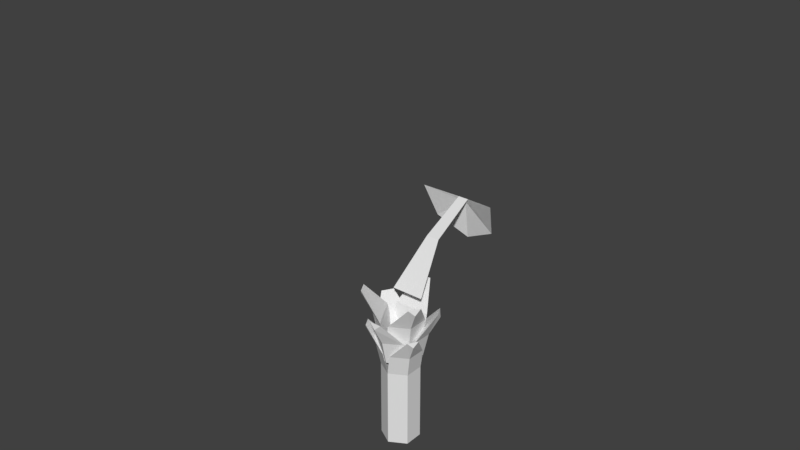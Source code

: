 # Source: palmeira.blend  (saved by Blender 2.79.0; exported with 4.5.12 LTS)
import bpy
from mathutils import Matrix  # noqa: F401  (used for matrix-valued properties, if any)

bpy.ops.wm.read_factory_settings(use_empty=True)
scene = bpy.context.scene
scene.name = 'Scene'

# ---- collections
col_collection_1 = bpy.data.collections.new('Collection 1'); scene.collection.children.link(col_collection_1)
col_collection_1.hide_render = True
col_collection_1.hide_viewport = True
col_collection_2 = bpy.data.collections.new('Collection 2'); scene.collection.children.link(col_collection_2)

# ---- world
world_world = bpy.data.worlds.new('World'); scene.world = world_world
world_world.color = (0.05088, 0.05088, 0.05088)
world_world.use_sun_shadow = False
world_world.sun_shadow_jitter_overblur = 0.0
world_world.cycles.sampling_method = 'MANUAL'

# ---- meshes
me_cylinder_001 = bpy.data.meshes.new('Cylinder.001')
me_cylinder_001.from_pydata([(-0.02539, 0.03832, 3.811), (-0.0709, 0.1509, 3.38), (-0.08453, 0.216, 2.934), (-0.08607, 0.2263, 2.517), (0.1768, -1.544, 4.486), (0.2057, -1.147, 4.482), (0.2262, -0.4826, 4.205), (0.02154, -0.02766, 3.948), (0.0, 0.3856, 2.397), (0.0, 0.3503, 2.954), (0.0, 0.2742, 3.434), (0.0, 0.03832, 3.811), (0.02539, 0.03832, 3.811), (0.0709, 0.1509, 3.38), (0.08453, 0.216, 2.934), (0.08607, 0.2263, 2.517), (-0.2152, -1.539, 4.486), (-0.2342, -1.141, 4.482), (-0.2381, -0.4768, 4.205), (-0.02223, -0.02711, 3.948), (-0.000341, -0.02738, 3.948), (-0.005123, -0.4114, 4.354), (-0.0134, -1.076, 4.631), (-0.02202, -1.768, 4.575), (-0.02049, -0.04115, 3.765), (-0.09525, -0.1369, 3.333), (-0.1448, -0.1812, 2.887), (-0.1529, -0.1877, 2.47), (-0.3339, -0.1928, 2.35), (-0.3033, -0.1751, 2.908), (-0.2375, -0.1371, 3.387), (-0.03319, -0.01916, 3.765), (-0.04588, 0.002825, 3.765), (-0.1662, -0.01406, 3.333), (-0.2294, -0.03481, 2.887), (-0.239, -0.0386, 2.47), (0.04588, 0.002825, 3.721), (0.1662, -0.01406, 3.289), (0.2294, -0.03481, 2.843), (0.239, -0.0386, 2.426), (0.3339, -0.1928, 2.306), (0.3033, -0.1751, 2.864), (0.2375, -0.1371, 3.343), (0.03319, -0.01916, 3.721), (0.02049, -0.04115, 3.721), (0.09525, -0.1369, 3.289), (0.1448, -0.1812, 2.843), (0.1529, -0.1877, 2.426), (1.132, -0.4333, 5.051), (0.8312, -0.2302, 4.887), (0.4087, 0.03035, 4.366), (0.03468, 0.005106, 3.948), (0.9342, -0.7719, 5.051), (0.6095, -0.6102, 4.887), (0.1747, -0.3707, 4.366), (0.01263, -0.03271, 3.948), (0.02366, -0.0138, 3.948), (0.1856, -0.1083, 4.475), (0.6142, -0.3583, 4.996), (1.181, -0.6889, 5.225), (-0.196, 1.631, 3.842), (-0.2199, 1.264, 3.996), (-0.2321, 0.5444, 4.005), (-0.02189, 0.02739, 3.948), (0.196, 1.631, 3.842), (0.2199, 1.264, 3.996), (0.2321, 0.5444, 4.005), (0.02189, 0.02739, 3.948), (0.0, 0.02739, 3.948), (0.0, 0.5408, 4.169), (0.0, 1.26, 4.16), (0.0, 1.874, 3.835), (1.207, 0.9348, 3.339), (0.9371, 0.8044, 3.601), (0.3446, 0.4712, 3.838), (0.01255, 0.03273, 3.948), (1.405, 0.5966, 3.339), (1.16, 0.425, 3.601), (0.5795, 0.07066, 3.838), (0.0347, -0.005028, 3.948), (0.02363, 0.01385, 3.948), (0.5041, 0.2956, 3.995), (1.09, 0.6393, 3.758), (1.503, 0.8814, 3.254), (-1.312, -0.9873, 3.842), (-0.9834, -0.8242, 3.996), (-0.3546, -0.4739, 4.005), (-0.01272, -0.03267, 3.948), (-1.509, -0.6482, 3.842), (-1.204, -0.4437, 3.996), (-0.5874, -0.07218, 4.005), (-0.03467, 0.005201, 3.948), (-0.02369, -0.01373, 3.948), (-0.4678, -0.2712, 4.169), (-1.091, -0.6321, 4.16), (-1.621, -0.9399, 3.835), (-1.13, 0.4376, 5.051), (-0.8303, 0.2334, 4.887), (-0.4088, -0.02879, 4.366), (-0.0347, -0.004973, 3.948), (-0.9313, 0.7755, 5.051), (-0.6072, 0.6125, 4.887), (-0.1733, 0.3714, 4.366), (-0.0125, 0.03275, 3.948), (-0.0236, 0.01389, 3.948), (-0.1852, 0.109, 4.475), (-0.6128, 0.3606, 4.996), (-1.178, 0.6934, 5.225), (1.413, -0.5779, 3.339), (1.165, -0.4095, 3.601), (0.5803, -0.06296, 3.838), (0.03463, 0.005488, 3.948), (1.219, -0.9187, 3.339), (0.9477, -0.7919, 3.601), (0.3508, -0.4666, 3.838), (0.01299, -0.03256, 3.948), (0.02381, -0.01354, 3.948), (0.508, -0.2889, 3.995), (1.099, -0.6248, 3.758), (1.515, -0.8613, 3.254)], [], [(21, 22, 5, 6), (10, 9, 2, 1), (9, 8, 3, 2), (11, 10, 1, 0), (20, 21, 6, 7), (22, 23, 4, 5), (21, 18, 17, 22), (10, 13, 14, 9), (9, 14, 15, 8), (11, 12, 13, 10), (20, 19, 18, 21), (22, 17, 16, 23), (30, 29, 26, 25), (29, 28, 27, 26), (31, 30, 25, 24), (30, 33, 34, 29), (29, 34, 35, 28), (31, 32, 33, 30), (42, 41, 38, 37), (41, 40, 39, 38), (43, 42, 37, 36), (42, 45, 46, 41), (41, 46, 47, 40), (43, 44, 45, 42), (57, 58, 49, 50), (56, 57, 50, 51), (58, 59, 48, 49), (57, 54, 53, 58), (56, 55, 54, 57), (58, 53, 52, 59), (69, 70, 61, 62), (68, 69, 62, 63), (70, 71, 60, 61), (69, 66, 65, 70), (68, 67, 66, 69), (70, 65, 64, 71), (81, 82, 73, 74), (80, 81, 74, 75), (82, 83, 72, 73), (81, 78, 77, 82), (80, 79, 78, 81), (82, 77, 76, 83), (93, 94, 85, 86), (92, 93, 86, 87), (94, 95, 84, 85), (93, 90, 89, 94), (92, 91, 90, 93), (94, 89, 88, 95), (105, 106, 97, 98), (104, 105, 98, 99), (106, 107, 96, 97), (105, 102, 101, 106), (104, 103, 102, 105), (106, 101, 100, 107), (117, 118, 109, 110), (116, 117, 110, 111), (118, 119, 108, 109), (117, 114, 113, 118), (116, 115, 114, 117), (118, 113, 112, 119)])
me_cylinder_001.use_remesh_preserve_volume = False
me_cylinder_001.use_remesh_preserve_attributes = False
me_cylinder_001.use_mirror_vertex_groups = False
me_cylinder_001.update()
me_cylinder = bpy.data.meshes.new('Cylinder')
me_cylinder.from_pydata([(0.06814, 0.03934, 0.0), (0.0448, 0.02587, 3.116), (0.06814, -0.03934, 0.0), (0.0448, -0.02587, 3.116), (0.05433, 0.03137, 2.181), (0.06194, 0.03576, 1.108), (0.05433, -0.03137, 2.181), (0.06194, -0.03576, 1.108), (0.05485, 0.03167, 3.26), (0.05485, -0.03167, 3.26), (0.02939, 0.01697, 3.975), (0.02939, -0.01697, 3.975), (0.01907, -0.01101, 4.906), (0.0, 0.07868, 0.0), (0.0, 0.05173, 3.116), (-0.06814, 0.03934, 0.0), (-0.0448, 0.02587, 3.116), (-0.06814, -0.03934, 0.0), (-0.0448, -0.02587, 3.116), (0.0, -0.07868, 0.0), (0.0, -0.05173, 3.116), (0.0, 0.07152, 1.108), (0.0, 0.06274, 2.181), (-0.05433, 0.03137, 2.181), (-0.06194, 0.03576, 1.108), (-0.05433, -0.03137, 2.181), (-0.06194, -0.03576, 1.108), (0.0, -0.06274, 2.181), (0.0, -0.07152, 1.108), (0.0, 0.06334, 3.26), (-0.05485, 0.03167, 3.26), (-0.05485, -0.03167, 3.26), (0.0, -0.06334, 3.26), (0.0, 0.03394, 3.975), (-0.02939, 0.01697, 3.975), (-0.02939, -0.01697, 3.975), (0.0, -0.03394, 3.975), (0.0, 0.02202, 4.935), (-0.01907, -0.01101, 4.906), (0.0, -0.01101, 4.906)], [], [(22, 14, 1, 4), (4, 1, 3, 6), (6, 3, 20, 27), (3, 1, 8, 9), (2, 7, 28, 19), (7, 6, 27, 28), (0, 5, 7, 2), (5, 4, 6, 7), (13, 21, 5, 0), (21, 22, 4, 5), (8, 29, 33, 10), (1, 14, 29, 8), (20, 3, 9, 32), (9, 8, 10, 11), (32, 9, 11, 36), (36, 12, 39), (36, 11, 12), (10, 33, 37), (11, 10, 37, 12), (37, 39, 12), (22, 23, 16, 14), (23, 25, 18, 16), (25, 27, 20, 18), (18, 31, 30, 16), (17, 19, 28, 26), (26, 28, 27, 25), (15, 17, 26, 24), (24, 26, 25, 23), (13, 15, 24, 21), (21, 24, 23, 22), (30, 34, 33, 29), (16, 30, 29, 14), (20, 32, 31, 18), (31, 35, 34, 30), (32, 36, 35, 31), (36, 39, 38), (36, 38, 35), (34, 37, 33), (35, 38, 37, 34), (37, 38, 39)])
me_cylinder.use_remesh_preserve_volume = False
me_cylinder.use_remesh_preserve_attributes = False
me_cylinder.use_mirror_vertex_groups = False
me_cylinder.update()
me_cylinder_002 = bpy.data.meshes.new('Cylinder.002')
me_cylinder_002.from_pydata([(1.318e-08, 0.2206, 0.0), (1.318e-08, 0.2206, 0.9227), (0.191, 0.1103, 0.0), (0.191, 0.1103, 0.9227), (0.191, -0.1103, 0.0), (0.191, -0.1103, 0.9227), (-6.1e-09, -0.2206, 0.0), (-3.505e-08, -0.2206, 0.9227), (-0.191, -0.1103, 0.0), (-0.191, -0.1103, 0.9227), (-0.191, 0.1103, 0.0), (-0.191, 0.1103, 0.9227), (-0.2669, 0.1541, 1.355), (-0.05384, 0.2771, 1.355), (-0.2669, -0.09194, 1.355), (-0.3961, 0.1458, 1.652), (-0.3243, 0.2701, 1.652), (-0.3746, 0.2163, 1.584), (-1.039e-08, 0.3878, 1.377), (0.06432, 0.3729, 1.438), (-0.06432, 0.3729, 1.438), (-0.191, 0.166, 1.172), (0.191, 0.166, 1.172), (2.58e-10, 0.2763, 1.172), (-0.2131, 0.123, 1.077), (-3.138e-08, -0.2461, 1.077), (-1.476e-08, 0.2461, 1.077), (0.3358, -0.1939, 1.377), (0.2907, -0.2421, 1.438), (0.3551, -0.1307, 1.438), (0.2393, 0.08242, 1.172), (0.04826, -0.2484, 1.172), (0.2393, -0.1381, 1.172), (0.2131, -0.123, 1.077), (0.2131, 0.123, 1.077), (-0.2131, -0.123, 1.077), (-0.3358, -0.1939, 1.377), (-0.3551, -0.1307, 1.438), (-0.2907, -0.2421, 1.438), (-0.04826, -0.2484, 1.172), (-0.2393, 0.08242, 1.172), (-0.2393, -0.1381, 1.172), (0.3746, 0.2163, 1.584), (0.3961, 0.1458, 1.652), (0.3243, 0.2701, 1.652), (0.05384, 0.2771, 1.355), (0.2669, -0.09194, 1.355), (0.2669, 0.1541, 1.355), (-6.463e-08, -0.4326, 1.584), (-0.07175, -0.4159, 1.652), (0.07175, -0.4159, 1.652), (0.2131, -0.1852, 1.355), (-0.2131, -0.1852, 1.355), (-3.138e-08, -0.3082, 1.355), (-0.2669, -0.1541, 1.569), (-0.2669, 0.09194, 1.569), (-0.05384, -0.2771, 1.569), (-0.3243, -0.2701, 1.866), (-0.3961, -0.1458, 1.866), (-0.3746, -0.2163, 1.798), (-0.2131, -0.123, 1.291), (0.2131, -0.123, 1.291), (-0.2131, 0.123, 1.291), (0.2131, 0.123, 1.291), (-5.96e-08, 0.2461, 1.291), (-5.96e-08, -0.2461, 1.291), (-2.98e-08, 0.4326, 1.798), (0.07175, 0.4159, 1.866), (-0.07175, 0.4159, 1.866), (-0.2131, 0.1852, 1.569), (0.2131, 0.1852, 1.569), (-8.941e-08, 0.3082, 1.569), (0.3746, -0.2163, 1.798), (0.3243, -0.2701, 1.866), (0.3961, -0.1458, 1.866), (0.2669, 0.09194, 1.569), (0.05384, -0.2771, 1.569), (0.2669, -0.1541, 1.569), (1.318e-08, 0.2206, 1.785), (0.191, 0.1103, 1.785), (-0.191, 0.1103, 1.785), (1.318e-08, 0.62, 2.227), (0.07855, 0.5397, 2.285), (-0.07877, 0.5397, 2.285), (1.434e-08, 1.12, 2.5), (0.06204, 1.077, 2.564), (-0.06226, 1.077, 2.564), (1.067e-08, 1.181, 2.037), (0.4504, 0.951, 2.633), (-0.4504, 0.951, 2.633), (-0.375, 1.105, 2.231), (0.375, 1.105, 2.231)], [], [(0, 1, 3, 2), (2, 3, 5, 4), (4, 5, 7, 6), (6, 7, 9, 8), (12, 17, 16, 13), (8, 9, 11, 10), (10, 11, 1, 0), (0, 2, 4, 6, 8, 10), (1, 23, 22, 3), (24, 12, 13, 26), (14, 15, 17, 12), (14, 13, 16, 15), (35, 14, 12, 24), (17, 15, 16), (18, 20, 19), (21, 22, 19, 20), (23, 18, 19, 22), (11, 21, 23, 1), (21, 20, 18, 23), (35, 26, 13, 14), (11, 3, 22, 21), (5, 32, 31, 7), (27, 29, 28), (30, 31, 28, 29), (32, 27, 28, 31), (3, 30, 32, 5), (30, 29, 27, 32), (3, 7, 31, 30), (9, 41, 40, 11), (36, 38, 37), (39, 40, 37, 38), (41, 36, 37, 40), (7, 39, 41, 9), (39, 38, 36, 41), (7, 11, 40, 39), (34, 47, 46, 33), (42, 44, 43), (45, 46, 43, 44), (47, 42, 43, 46), (26, 45, 47, 34), (45, 44, 42, 47), (26, 33, 46, 45), (25, 53, 52, 35), (48, 50, 49), (51, 52, 49, 50), (53, 48, 49, 52), (33, 51, 53, 25), (51, 50, 48, 53), (33, 35, 52, 51), (54, 59, 58, 55), (60, 54, 55, 62), (56, 57, 59, 54), (56, 55, 58, 57), (65, 56, 54, 60), (59, 57, 58), (65, 62, 55, 56), (64, 71, 70, 63), (66, 68, 67), (69, 70, 67, 68), (71, 66, 67, 70), (62, 69, 71, 64), (69, 68, 66, 71), (62, 63, 70, 69), (61, 77, 76, 65), (72, 74, 73), (75, 76, 73, 74), (77, 72, 73, 76), (63, 75, 77, 61), (75, 74, 72, 77), (63, 65, 76, 75), (79, 80, 83, 82), (78, 80, 83, 81), (79, 78, 81, 82), (82, 83, 86, 85), (81, 83, 86, 84), (82, 81, 84, 85), (84, 90, 89, 86), (85, 88, 91, 84), (91, 87, 84), (87, 90, 84), (85, 84, 86)])
me_cylinder_002.use_remesh_preserve_volume = False
me_cylinder_002.use_remesh_preserve_attributes = False
me_cylinder_002.use_mirror_vertex_groups = False
me_cylinder_002.update()

# ---- objects
ob_cylinder_001 = bpy.data.objects.new('Cylinder.001', me_cylinder_001)
ob_cylinder = bpy.data.objects.new('Cylinder', me_cylinder)
ob_cylinder_002 = bpy.data.objects.new('Cylinder.002', me_cylinder_002)

# ---- transforms, parenting, visibility, modifiers, constraints
ob_cylinder_001.location = (0.0, 0.0, 0.0)
ob_cylinder_001.lineart.crease_threshold = 0.0
ob_cylinder.location = (0.0, 0.0, 0.0)
ob_cylinder.lineart.crease_threshold = 0.0
ob_cylinder_002.location = (0.0, 0.0, 0.0)
ob_cylinder_002.lineart.crease_threshold = 0.0

# ---- collection membership
col_collection_1.objects.link(ob_cylinder_001)
col_collection_1.objects.link(ob_cylinder)
col_collection_2.objects.link(ob_cylinder_002)

# ---- scene / render settings (as saved in the file)
scene.frame_start = 1; scene.frame_end = 250; scene.frame_set(1)
scene.render.engine = 'CYCLES'
scene.render.resolution_percentage = 50
scene.render.dither_intensity = 0.0
scene.cycles.use_denoising = False
scene.cycles.samples = 128
scene.cycles.sampling_pattern = 'TABULATED_SOBOL'
scene.cycles.use_adaptive_sampling = False
scene.cycles.use_light_tree = False
scene.cycles.blur_glossy = 0.0
scene.cycles.sample_clamp_indirect = 0.0
scene.view_settings.view_transform = 'Standard'
bpy.context.view_layer.update()

# ---- added for rendering (the .blend has no active camera and no usable light): camera, sun
cam_auto = bpy.data.cameras.new('AutoCamera')
cam_auto.lens = 50.0
cam_auto.sensor_width = 36.0
cam_auto.clip_end = 1000.0
ob_auto_camera = bpy.data.objects.new('AutoCamera', cam_auto)
scene.collection.objects.link(ob_auto_camera)
ob_auto_camera.location = (6.51491, -7.8289, 7.86688)
ob_auto_camera.rotation_euler = (1.09748, -7.21219e-08, 0.694738)
scene.camera = ob_auto_camera
light_auto_sun = bpy.data.lights.new('AutoSun', 'SUN')
light_auto_sun.energy = 3.0
light_auto_sun.angle = 0.0523599
ob_auto_sun = bpy.data.objects.new('AutoSun', light_auto_sun)
scene.collection.objects.link(ob_auto_sun)
ob_auto_sun.rotation_euler = (0.872665, 0.174533, 0.523599)
bpy.context.view_layer.update()
